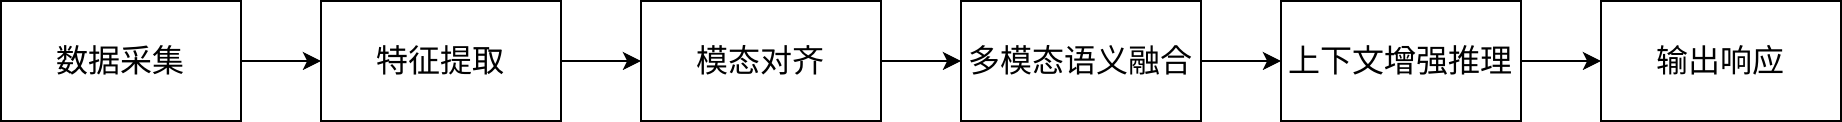

The diagram above was exported from draw.io. Its source (the exported page's mxGraphModel, read from the mxfile embedded in the PNG):
<mxGraphModel dx="1218" dy="828" grid="1" gridSize="10" guides="1" tooltips="1" connect="1" arrows="1" fold="1" page="1" pageScale="1" pageWidth="827" pageHeight="1169" math="0" shadow="0">
  <root>
    <mxCell id="0" />
    <mxCell id="1" parent="0" />
    <mxCell id="-6YgLkk7f00EV7vf-u2d-8" style="edgeStyle=orthogonalEdgeStyle;rounded=0;orthogonalLoop=1;jettySize=auto;html=1;exitX=1;exitY=0.5;exitDx=0;exitDy=0;entryX=0;entryY=0.5;entryDx=0;entryDy=0;" edge="1" parent="1" source="-6YgLkk7f00EV7vf-u2d-1" target="-6YgLkk7f00EV7vf-u2d-3">
      <mxGeometry relative="1" as="geometry" />
    </mxCell>
    <mxCell id="-6YgLkk7f00EV7vf-u2d-1" value="数据采集" style="rounded=0;whiteSpace=wrap;html=1;fontSize=16;" vertex="1" parent="1">
      <mxGeometry x="120" y="280" width="120" height="60" as="geometry" />
    </mxCell>
    <mxCell id="-6YgLkk7f00EV7vf-u2d-9" style="edgeStyle=orthogonalEdgeStyle;rounded=0;orthogonalLoop=1;jettySize=auto;html=1;exitX=1;exitY=0.5;exitDx=0;exitDy=0;entryX=0;entryY=0.5;entryDx=0;entryDy=0;" edge="1" parent="1" source="-6YgLkk7f00EV7vf-u2d-3" target="-6YgLkk7f00EV7vf-u2d-4">
      <mxGeometry relative="1" as="geometry" />
    </mxCell>
    <mxCell id="-6YgLkk7f00EV7vf-u2d-3" value="特征提取" style="rounded=0;whiteSpace=wrap;html=1;fontSize=16;" vertex="1" parent="1">
      <mxGeometry x="280" y="280" width="120" height="60" as="geometry" />
    </mxCell>
    <mxCell id="-6YgLkk7f00EV7vf-u2d-10" style="edgeStyle=orthogonalEdgeStyle;rounded=0;orthogonalLoop=1;jettySize=auto;html=1;exitX=1;exitY=0.5;exitDx=0;exitDy=0;entryX=0;entryY=0.5;entryDx=0;entryDy=0;" edge="1" parent="1" source="-6YgLkk7f00EV7vf-u2d-4" target="-6YgLkk7f00EV7vf-u2d-5">
      <mxGeometry relative="1" as="geometry" />
    </mxCell>
    <mxCell id="-6YgLkk7f00EV7vf-u2d-4" value="模态对齐" style="rounded=0;whiteSpace=wrap;html=1;fontSize=16;" vertex="1" parent="1">
      <mxGeometry x="440" y="280" width="120" height="60" as="geometry" />
    </mxCell>
    <mxCell id="-6YgLkk7f00EV7vf-u2d-11" style="edgeStyle=orthogonalEdgeStyle;rounded=0;orthogonalLoop=1;jettySize=auto;html=1;exitX=1;exitY=0.5;exitDx=0;exitDy=0;" edge="1" parent="1" source="-6YgLkk7f00EV7vf-u2d-5" target="-6YgLkk7f00EV7vf-u2d-6">
      <mxGeometry relative="1" as="geometry" />
    </mxCell>
    <mxCell id="-6YgLkk7f00EV7vf-u2d-5" value="多模态语义融合" style="rounded=0;whiteSpace=wrap;html=1;fontSize=16;" vertex="1" parent="1">
      <mxGeometry x="600" y="280" width="120" height="60" as="geometry" />
    </mxCell>
    <mxCell id="-6YgLkk7f00EV7vf-u2d-12" style="edgeStyle=orthogonalEdgeStyle;rounded=0;orthogonalLoop=1;jettySize=auto;html=1;exitX=1;exitY=0.5;exitDx=0;exitDy=0;entryX=0;entryY=0.5;entryDx=0;entryDy=0;" edge="1" parent="1" source="-6YgLkk7f00EV7vf-u2d-6" target="-6YgLkk7f00EV7vf-u2d-7">
      <mxGeometry relative="1" as="geometry" />
    </mxCell>
    <mxCell id="-6YgLkk7f00EV7vf-u2d-6" value="上下文增强推理" style="rounded=0;whiteSpace=wrap;html=1;fontSize=16;" vertex="1" parent="1">
      <mxGeometry x="760" y="280" width="120" height="60" as="geometry" />
    </mxCell>
    <mxCell id="-6YgLkk7f00EV7vf-u2d-7" value="输出响应" style="rounded=0;whiteSpace=wrap;html=1;fontSize=16;" vertex="1" parent="1">
      <mxGeometry x="920" y="280" width="120" height="60" as="geometry" />
    </mxCell>
  </root>
</mxGraphModel>